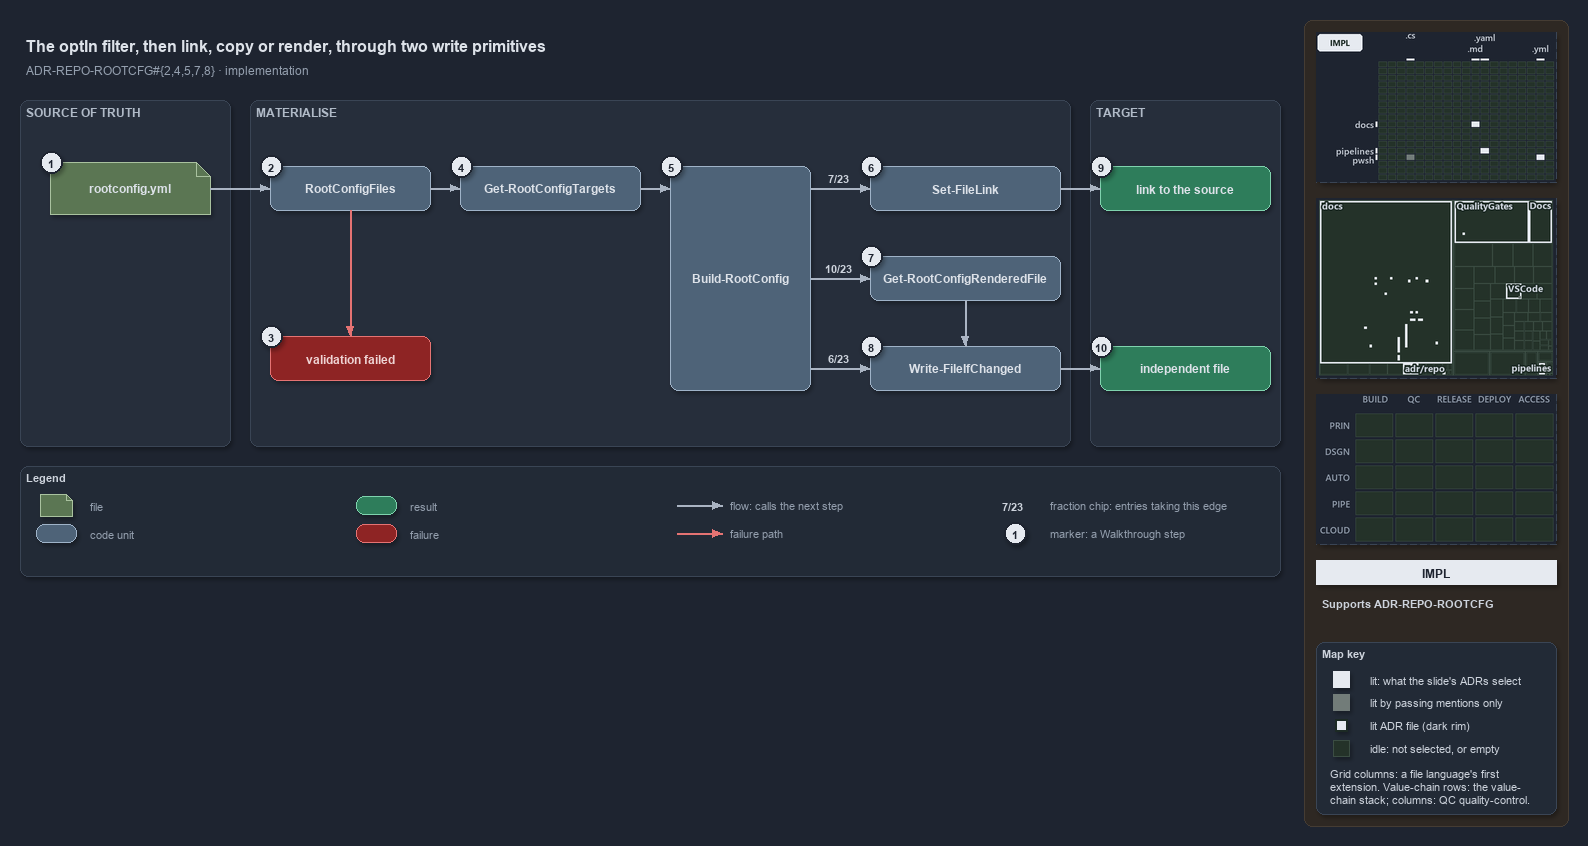

The diagram above was exported from draw.io. Its source (the exported page's mxGraphModel, read from the mxfile embedded in the PNG):
<mxGraphModel dx="1024" dy="768" grid="0" gridSize="10" guides="1" tooltips="1" connect="1" arrows="1" fold="1" page="1" pageScale="1" pageWidth="1572" pageHeight="640" background="#1E2430" math="0" shadow="1">
  <root>
    <mxCell id="0" />
    <mxCell id="1" parent="0" />
    <mxCell id="sidebar-bg" value="" style="rounded=1;arcSize=2;html=1;fillColor=#2E2823;strokeColor=#453C33;shadow=0;" vertex="1" parent="1">
      <mxGeometry x="1304" y="4" width="264" height="806" as="geometry" />
    </mxCell>
    <mxCell id="title" value="The optIn filter, then link, copy or render, through two write primitives" style="text;html=1;align=left;verticalAlign=middle;fontSize=16;fontStyle=1;fontColor=#DDE2E9;" vertex="1" parent="1">
      <mxGeometry x="20" y="14" width="1260" height="30" as="geometry" />
    </mxCell>
    <mxCell id="subtitle" value="ADR-REPO-ROOTCFG#{2,4,5,7,8} &amp;#183; implementation" style="text;html=1;align=left;verticalAlign=middle;fontSize=12;fontColor=#949FAE;" vertex="1" parent="1">
      <mxGeometry x="20" y="44" width="1240" height="20" as="geometry" />
    </mxCell>
    <mxCell id="band-source" value="SOURCE OF TRUTH" style="rounded=1;html=1;arcSize=3;fillColor=#262E3B;strokeColor=#3A4555;verticalAlign=top;align=left;spacingLeft=8;fontStyle=1;fontSize=12;fontColor=#B0BAC7;" vertex="1" parent="1">
      <mxGeometry x="20" y="84" width="210" height="346" as="geometry" />
    </mxCell>
    <mxCell id="band-write" value="MATERIALISE" style="rounded=1;html=1;arcSize=3;fillColor=#262E3B;strokeColor=#3A4555;verticalAlign=top;align=left;spacingLeft=8;fontStyle=1;fontSize=12;fontColor=#B0BAC7;" vertex="1" parent="1">
      <mxGeometry x="250" y="84" width="820" height="346" as="geometry" />
    </mxCell>
    <mxCell id="band-target" value="TARGET" style="rounded=1;html=1;arcSize=3;fillColor=#262E3B;strokeColor=#3A4555;verticalAlign=top;align=left;spacingLeft=8;fontStyle=1;fontSize=12;fontColor=#B0BAC7;" vertex="1" parent="1">
      <mxGeometry x="1090" y="84" width="190" height="346" as="geometry" />
    </mxCell>
    <mxCell id="f-registry" value="&lt;b&gt;rootconfig.yml&lt;/b&gt;" style="shape=note;size=14;whiteSpace=wrap;html=1;fillColor=#5B7653;strokeColor=#A9C29F;fontColor=#DDE2E9;fontSize=12;" vertex="1" parent="1">
      <mxGeometry x="50" y="146" width="160" height="52" as="geometry" />
    </mxCell>
    <mxCell id="c-type" value="&lt;b&gt;RootConfigFiles&lt;/b&gt;" style="rounded=1;whiteSpace=wrap;html=1;arcSize=20;fillColor=#4E6378;strokeColor=#9FB3C8;fontColor=#DDE2E9;fontSize=12;" vertex="1" parent="1">
      <mxGeometry x="270" y="150" width="160" height="44" as="geometry" />
    </mxCell>
    <mxCell id="x-type" value="&lt;b&gt;validation failed&lt;/b&gt;" style="rounded=1;whiteSpace=wrap;html=1;arcSize=20;fillColor=#8E2424;strokeColor=#E57373;fontColor=#EFD4D4;fontSize=12;" vertex="1" parent="1">
      <mxGeometry x="270" y="320" width="160" height="44" as="geometry" />
    </mxCell>
    <mxCell id="c-targets" value="&lt;b&gt;Get-RootConfigTargets&lt;/b&gt;" style="rounded=1;whiteSpace=wrap;html=1;arcSize=20;fillColor=#4E6378;strokeColor=#9FB3C8;fontColor=#DDE2E9;fontSize=12;" vertex="1" parent="1">
      <mxGeometry x="460" y="150" width="180" height="44" as="geometry" />
    </mxCell>
    <mxCell id="c-build" value="&lt;b&gt;Build-RootConfig&lt;/b&gt;" style="rounded=1;whiteSpace=wrap;html=1;arcSize=20;fillColor=#4E6378;strokeColor=#9FB3C8;fontColor=#DDE2E9;fontSize=12;" vertex="1" parent="1">
      <mxGeometry x="670" y="150" width="140" height="224" as="geometry" />
    </mxCell>
    <mxCell id="c-link" value="&lt;b&gt;Set-FileLink&lt;/b&gt;" style="rounded=1;whiteSpace=wrap;html=1;arcSize=20;fillColor=#4E6378;strokeColor=#9FB3C8;fontColor=#DDE2E9;fontSize=12;" vertex="1" parent="1">
      <mxGeometry x="870" y="150" width="190" height="44" as="geometry" />
    </mxCell>
    <mxCell id="c-render" value="&lt;b&gt;Get-RootConfigRenderedFile&lt;/b&gt;" style="rounded=1;whiteSpace=wrap;html=1;arcSize=20;fillColor=#4E6378;strokeColor=#9FB3C8;fontColor=#DDE2E9;fontSize=12;" vertex="1" parent="1">
      <mxGeometry x="870" y="240" width="190" height="44" as="geometry" />
    </mxCell>
    <mxCell id="c-write" value="&lt;b&gt;Write-FileIfChanged&lt;/b&gt;" style="rounded=1;whiteSpace=wrap;html=1;arcSize=20;fillColor=#4E6378;strokeColor=#9FB3C8;fontColor=#DDE2E9;fontSize=12;" vertex="1" parent="1">
      <mxGeometry x="870" y="330" width="190" height="44" as="geometry" />
    </mxCell>
    <mxCell id="r-link" value="&lt;b&gt;link to the source&lt;/b&gt;" style="rounded=1;whiteSpace=wrap;html=1;arcSize=20;fillColor=#2E7D5B;strokeColor=#7FD3AE;fontColor=#DDE2E9;fontSize=12;" vertex="1" parent="1">
      <mxGeometry x="1100" y="150" width="170" height="44" as="geometry" />
    </mxCell>
    <mxCell id="r-file" value="&lt;b&gt;independent file&lt;/b&gt;" style="rounded=1;whiteSpace=wrap;html=1;arcSize=20;fillColor=#2E7D5B;strokeColor=#7FD3AE;fontColor=#DDE2E9;fontSize=12;" vertex="1" parent="1">
      <mxGeometry x="1100" y="330" width="170" height="44" as="geometry" />
    </mxCell>
    <mxCell id="port-build-l" value="" style="text;html=1;strokeColor=none;fillColor=none;" vertex="1" parent="1">
      <mxGeometry x="670" y="172" width="1" height="1" as="geometry" />
    </mxCell>
    <mxCell id="port-build-r1" value="" style="text;html=1;strokeColor=none;fillColor=none;" vertex="1" parent="1">
      <mxGeometry x="810" y="172" width="1" height="1" as="geometry" />
    </mxCell>
    <mxCell id="port-build-r2" value="" style="text;html=1;strokeColor=none;fillColor=none;" vertex="1" parent="1">
      <mxGeometry x="810" y="262" width="1" height="1" as="geometry" />
    </mxCell>
    <mxCell id="port-build-r3" value="" style="text;html=1;strokeColor=none;fillColor=none;" vertex="1" parent="1">
      <mxGeometry x="810" y="352" width="1" height="1" as="geometry" />
    </mxCell>
    <mxCell id="e-registry-type" value="" style="edgeStyle=orthogonalEdgeStyle;rounded=1;html=1;fontSize=10;fontColor=#CDD3DC;endArrow=block;strokeColor=#AAB4C3;shadow=0;" edge="1" parent="1" source="f-registry" target="c-type">
      <mxGeometry relative="1" as="geometry" />
    </mxCell>
    <mxCell id="e-type-fail" value="" style="edgeStyle=orthogonalEdgeStyle;rounded=1;html=1;endArrow=block;strokeColor=#E57373;shadow=0;fontColor=#CDD3DC;" edge="1" parent="1" source="c-type" target="x-type">
      <mxGeometry relative="1" as="geometry" />
    </mxCell>
    <mxCell id="e-type-targets" value="" style="edgeStyle=orthogonalEdgeStyle;rounded=1;html=1;fontSize=10;fontColor=#CDD3DC;endArrow=block;strokeColor=#AAB4C3;shadow=0;" edge="1" parent="1" source="c-type" target="c-targets">
      <mxGeometry relative="1" as="geometry" />
    </mxCell>
    <mxCell id="e-targets-build" value="" style="edgeStyle=orthogonalEdgeStyle;rounded=1;html=1;fontSize=10;fontColor=#CDD3DC;endArrow=block;strokeColor=#AAB4C3;shadow=0;" edge="1" parent="1" source="c-targets" target="port-build-l">
      <mxGeometry relative="1" as="geometry" />
    </mxCell>
    <mxCell id="e-build-link" value="" style="edgeStyle=orthogonalEdgeStyle;rounded=1;html=1;fontSize=10;fontColor=#CDD3DC;endArrow=block;strokeColor=#AAB4C3;shadow=0;" edge="1" parent="1" source="port-build-r1" target="c-link">
      <mxGeometry relative="1" as="geometry" />
    </mxCell>
    <mxCell id="e-build-render" value="" style="edgeStyle=orthogonalEdgeStyle;rounded=1;html=1;fontSize=10;fontColor=#CDD3DC;endArrow=block;strokeColor=#AAB4C3;shadow=0;" edge="1" parent="1" source="port-build-r2" target="c-render">
      <mxGeometry relative="1" as="geometry" />
    </mxCell>
    <mxCell id="e-build-write" value="" style="edgeStyle=orthogonalEdgeStyle;rounded=1;html=1;fontSize=10;fontColor=#CDD3DC;endArrow=block;strokeColor=#AAB4C3;shadow=0;" edge="1" parent="1" source="port-build-r3" target="c-write">
      <mxGeometry relative="1" as="geometry" />
    </mxCell>
    <mxCell id="e-render-write" value="" style="edgeStyle=orthogonalEdgeStyle;rounded=1;html=1;fontSize=10;fontColor=#CDD3DC;endArrow=block;strokeColor=#AAB4C3;shadow=0;" edge="1" parent="1" source="c-render" target="c-write">
      <mxGeometry relative="1" as="geometry" />
    </mxCell>
    <mxCell id="e-link-result" value="" style="edgeStyle=orthogonalEdgeStyle;rounded=1;html=1;fontSize=10;fontColor=#CDD3DC;endArrow=block;strokeColor=#AAB4C3;shadow=0;" edge="1" parent="1" source="c-link" target="r-link">
      <mxGeometry relative="1" as="geometry" />
    </mxCell>
    <mxCell id="e-write-result" value="" style="edgeStyle=orthogonalEdgeStyle;rounded=1;html=1;fontSize=10;fontColor=#CDD3DC;endArrow=block;strokeColor=#AAB4C3;shadow=0;" edge="1" parent="1" source="c-write" target="r-file">
      <mxGeometry relative="1" as="geometry" />
    </mxCell>
    <mxCell id="frac-link" value="&lt;b&gt;7/23&lt;/b&gt;" style="text;html=1;align=center;verticalAlign=middle;fontSize=11;fontColor=#CDD3DC;fillColor=#1E2430;strokeColor=none;" vertex="1" parent="1">
      <mxGeometry x="818" y="152" width="40" height="18" as="geometry" />
    </mxCell>
    <mxCell id="frac-render" value="&lt;b&gt;10/23&lt;/b&gt;" style="text;html=1;align=center;verticalAlign=middle;fontSize=11;fontColor=#CDD3DC;fillColor=#1E2430;strokeColor=none;" vertex="1" parent="1">
      <mxGeometry x="818" y="242" width="40" height="18" as="geometry" />
    </mxCell>
    <mxCell id="frac-write" value="&lt;b&gt;6/23&lt;/b&gt;" style="text;html=1;align=center;verticalAlign=middle;fontSize=11;fontColor=#CDD3DC;fillColor=#1E2430;strokeColor=none;" vertex="1" parent="1">
      <mxGeometry x="818" y="332" width="40" height="18" as="geometry" />
    </mxCell>
    <mxCell id="mark-1" value="1" style="ellipse;html=1;fillColor=#E6EAF0;strokeColor=#1E2430;strokeWidth=2;fontColor=#1E2430;fontStyle=1;fontSize=11;" vertex="1" parent="1">
      <mxGeometry x="40" y="135" width="22" height="22" as="geometry" />
    </mxCell>
    <mxCell id="mark-2" value="2" style="ellipse;html=1;fillColor=#E6EAF0;strokeColor=#1E2430;strokeWidth=2;fontColor=#1E2430;fontStyle=1;fontSize=11;" vertex="1" parent="1">
      <mxGeometry x="260" y="139" width="22" height="22" as="geometry" />
    </mxCell>
    <mxCell id="mark-3" value="3" style="ellipse;html=1;fillColor=#E6EAF0;strokeColor=#1E2430;strokeWidth=2;fontColor=#1E2430;fontStyle=1;fontSize=11;" vertex="1" parent="1">
      <mxGeometry x="260" y="309" width="22" height="22" as="geometry" />
    </mxCell>
    <mxCell id="mark-4" value="4" style="ellipse;html=1;fillColor=#E6EAF0;strokeColor=#1E2430;strokeWidth=2;fontColor=#1E2430;fontStyle=1;fontSize=11;" vertex="1" parent="1">
      <mxGeometry x="450" y="139" width="22" height="22" as="geometry" />
    </mxCell>
    <mxCell id="mark-5" value="5" style="ellipse;html=1;fillColor=#E6EAF0;strokeColor=#1E2430;strokeWidth=2;fontColor=#1E2430;fontStyle=1;fontSize=11;" vertex="1" parent="1">
      <mxGeometry x="660" y="139" width="22" height="22" as="geometry" />
    </mxCell>
    <mxCell id="mark-6" value="6" style="ellipse;html=1;fillColor=#E6EAF0;strokeColor=#1E2430;strokeWidth=2;fontColor=#1E2430;fontStyle=1;fontSize=11;" vertex="1" parent="1">
      <mxGeometry x="860" y="139" width="22" height="22" as="geometry" />
    </mxCell>
    <mxCell id="mark-7" value="7" style="ellipse;html=1;fillColor=#E6EAF0;strokeColor=#1E2430;strokeWidth=2;fontColor=#1E2430;fontStyle=1;fontSize=11;" vertex="1" parent="1">
      <mxGeometry x="860" y="229" width="22" height="22" as="geometry" />
    </mxCell>
    <mxCell id="mark-8" value="8" style="ellipse;html=1;fillColor=#E6EAF0;strokeColor=#1E2430;strokeWidth=2;fontColor=#1E2430;fontStyle=1;fontSize=11;" vertex="1" parent="1">
      <mxGeometry x="860" y="319" width="22" height="22" as="geometry" />
    </mxCell>
    <mxCell id="mark-9" value="9" style="ellipse;html=1;fillColor=#E6EAF0;strokeColor=#1E2430;strokeWidth=2;fontColor=#1E2430;fontStyle=1;fontSize=11;" vertex="1" parent="1">
      <mxGeometry x="1090" y="139" width="22" height="22" as="geometry" />
    </mxCell>
    <mxCell id="mark-10" value="10" style="ellipse;html=1;fillColor=#E6EAF0;strokeColor=#1E2430;strokeWidth=2;fontColor=#1E2430;fontStyle=1;fontSize=11;" vertex="1" parent="1">
      <mxGeometry x="1090" y="319" width="22" height="22" as="geometry" />
    </mxCell>
    <mxCell id="legend" value="&lt;b&gt;Legend&lt;/b&gt;" style="rounded=1;whiteSpace=wrap;html=1;arcSize=6;fillColor=#222A36;strokeColor=#3A4555;align=left;verticalAlign=top;spacing=8;fontSize=11;fontColor=#CDD3DC;" vertex="1" parent="1">
      <mxGeometry x="20" y="450" width="1260" height="110" as="geometry" />
    </mxCell>
    <mxCell id="lg-0" value="" style="shape=note;size=6;html=1;fillColor=#5B7653;strokeColor=#A9C29F;" vertex="1" parent="1">
      <mxGeometry x="40" y="478" width="32" height="22" as="geometry" />
    </mxCell>
    <mxCell id="lg-0-t" value="file" style="text;html=1;align=left;verticalAlign=middle;fontSize=11;fontColor=#949FAE;" vertex="1" parent="1">
      <mxGeometry x="84" y="479" width="270" height="20" as="geometry" />
    </mxCell>
    <mxCell id="lg-1" value="" style="rounded=1;html=1;arcSize=20;fillColor=#4E6378;strokeColor=#9FB3C8;" vertex="1" parent="1">
      <mxGeometry x="36" y="508" width="40" height="18" as="geometry" />
    </mxCell>
    <mxCell id="lg-1-t" value="code unit" style="text;html=1;align=left;verticalAlign=middle;fontSize=11;fontColor=#949FAE;" vertex="1" parent="1">
      <mxGeometry x="84" y="507" width="270" height="20" as="geometry" />
    </mxCell>
    <mxCell id="lg-2" value="" style="rounded=1;html=1;arcSize=20;fillColor=#2E7D5B;strokeColor=#7FD3AE;" vertex="1" parent="1">
      <mxGeometry x="356" y="480" width="40" height="18" as="geometry" />
    </mxCell>
    <mxCell id="lg-2-t" value="result" style="text;html=1;align=left;verticalAlign=middle;fontSize=11;fontColor=#949FAE;" vertex="1" parent="1">
      <mxGeometry x="404" y="479" width="270" height="20" as="geometry" />
    </mxCell>
    <mxCell id="lg-3" value="" style="rounded=1;html=1;arcSize=20;fillColor=#8E2424;strokeColor=#E57373;" vertex="1" parent="1">
      <mxGeometry x="356" y="508" width="40" height="18" as="geometry" />
    </mxCell>
    <mxCell id="lg-3-t" value="failure" style="text;html=1;align=left;verticalAlign=middle;fontSize=11;fontColor=#949FAE;" vertex="1" parent="1">
      <mxGeometry x="404" y="507" width="270" height="20" as="geometry" />
    </mxCell>
    <mxCell id="lg-4-a" value="" style="text;html=1;strokeColor=none;fillColor=none;" vertex="1" parent="1">
      <mxGeometry x="676" y="489" width="1" height="1" as="geometry" />
    </mxCell>
    <mxCell id="lg-4-b" value="" style="text;html=1;strokeColor=none;fillColor=none;" vertex="1" parent="1">
      <mxGeometry x="722" y="489" width="1" height="1" as="geometry" />
    </mxCell>
    <mxCell id="lg-4-e" value="" style="edgeStyle=orthogonalEdgeStyle;rounded=1;html=1;fontSize=10;fontColor=#CDD3DC;endArrow=block;strokeColor=#AAB4C3;shadow=0;" edge="1" parent="1" source="lg-4-a" target="lg-4-b">
      <mxGeometry relative="1" as="geometry" />
    </mxCell>
    <mxCell id="lg-4-t" value="flow: calls the next step" style="text;html=1;align=left;verticalAlign=middle;fontSize=11;fontColor=#949FAE;" vertex="1" parent="1">
      <mxGeometry x="724" y="479" width="270" height="20" as="geometry" />
    </mxCell>
    <mxCell id="lg-5-a" value="" style="text;html=1;strokeColor=none;fillColor=none;" vertex="1" parent="1">
      <mxGeometry x="676" y="517" width="1" height="1" as="geometry" />
    </mxCell>
    <mxCell id="lg-5-b" value="" style="text;html=1;strokeColor=none;fillColor=none;" vertex="1" parent="1">
      <mxGeometry x="722" y="517" width="1" height="1" as="geometry" />
    </mxCell>
    <mxCell id="lg-5-e" value="" style="edgeStyle=orthogonalEdgeStyle;rounded=1;html=1;endArrow=block;strokeColor=#E57373;shadow=0;fontColor=#CDD3DC;" edge="1" parent="1" source="lg-5-a" target="lg-5-b">
      <mxGeometry relative="1" as="geometry" />
    </mxCell>
    <mxCell id="lg-5-t" value="failure path" style="text;html=1;align=left;verticalAlign=middle;fontSize=11;fontColor=#949FAE;" vertex="1" parent="1">
      <mxGeometry x="724" y="507" width="270" height="20" as="geometry" />
    </mxCell>
    <mxCell id="lg-6" value="&lt;b&gt;7/23&lt;/b&gt;" style="text;html=1;align=center;verticalAlign=middle;fontSize=11;fontColor=#CDD3DC;" vertex="1" parent="1">
      <mxGeometry x="992" y="480" width="40" height="18" as="geometry" />
    </mxCell>
    <mxCell id="lg-6-t" value="fraction chip: entries taking this edge" style="text;html=1;align=left;verticalAlign=middle;fontSize=11;fontColor=#949FAE;" vertex="1" parent="1">
      <mxGeometry x="1044" y="479" width="270" height="20" as="geometry" />
    </mxCell>
    <mxCell id="lg-7" value="1" style="ellipse;html=1;fillColor=#E6EAF0;strokeColor=#1E2430;strokeWidth=2;fontColor=#1E2430;fontStyle=1;fontSize=11;" vertex="1" parent="1">
      <mxGeometry x="1004" y="506" width="22" height="22" as="geometry" />
    </mxCell>
    <mxCell id="lg-7-t" value="marker: a Walkthrough step" style="text;html=1;align=left;verticalAlign=middle;fontSize=11;fontColor=#949FAE;" vertex="1" parent="1">
      <mxGeometry x="1044" y="507" width="270" height="20" as="geometry" />
    </mxCell>
    <mxCell id="minimap-grid" value="" style="shape=image;imageAspect=0;rounded=1;arcSize=4;whiteSpace=wrap;html=1;fillColor=#262E3B;strokeColor=#3A4555;dashed=1;fontColor=#949FAE;fontSize=11;image=data:image/png,(base64 omitted: 8796 chars);" vertex="1" parent="1">
      <mxGeometry x="1316" y="16" width="240" height="150" as="geometry" />
    </mxCell>
    <mxCell id="minimap-tree" value="" style="shape=image;imageAspect=0;rounded=1;arcSize=4;whiteSpace=wrap;html=1;fillColor=#262E3B;strokeColor=#3A4555;dashed=1;fontColor=#949FAE;fontSize=11;image=data:image/png,(base64 omitted: 17840 chars);" vertex="1" parent="1">
      <mxGeometry x="1316" y="182" width="240" height="180" as="geometry" />
    </mxCell>
    <mxCell id="minimap-chain" value="" style="shape=image;imageAspect=0;rounded=1;arcSize=4;whiteSpace=wrap;html=1;fillColor=#262E3B;strokeColor=#3A4555;dashed=1;fontColor=#949FAE;fontSize=11;image=data:image/png,(base64 omitted: 11912 chars);" vertex="1" parent="1">
      <mxGeometry x="1316" y="378" width="240" height="150" as="geometry" />
    </mxCell>
    <mxCell id="lens-badge" value="IMPL" style="rounded=0;whiteSpace=wrap;html=1;align=center;verticalAlign=middle;fontSize=12;fontStyle=1;fontColor=#1E2430;fillColor=#E6EAF0;strokeColor=none;" vertex="1" parent="1">
      <mxGeometry x="1316" y="544" width="240" height="24" as="geometry" />
    </mxCell>
    <mxCell id="supports" value="&lt;b&gt;Supports&lt;/b&gt; ADR-REPO-ROOTCFG" style="text;html=1;whiteSpace=wrap;align=left;verticalAlign=top;fontSize=11;fontColor=#CDD3DC;" vertex="1" parent="1">
      <mxGeometry x="1316" y="576" width="240" height="38" as="geometry" />
    </mxCell>
    <mxCell id="mapkey" value="&lt;b&gt;Map key&lt;/b&gt;" style="rounded=1;arcSize=6;whiteSpace=wrap;html=1;align=left;verticalAlign=top;fontSize=11;fontColor=#CDD3DC;fillColor=#222A36;strokeColor=#3A4555;spacingLeft=8;spacingTop=2;" vertex="1" parent="1">
      <mxGeometry x="1316" y="626" width="240" height="172" as="geometry" />
    </mxCell>
    <mxCell id="mapkey-lit" value="" style="rounded=0;html=1;fillColor=#E6EAF0;strokeColor=#E6EAF0;" vertex="1" parent="1">
      <mxGeometry x="1333.0" y="655.0" width="16" height="16" as="geometry" />
    </mxCell>
    <mxCell id="mapkey-lit-text" value="lit: what the slide's ADRs select" style="text;html=1;align=left;verticalAlign=middle;fontSize=11;fontColor=#CDD3DC;" vertex="1" parent="1">
      <mxGeometry x="1364" y="653" width="184" height="20" as="geometry" />
    </mxCell>
    <mxCell id="mapkey-touched" value="" style="rounded=0;html=1;fillColor=#727C79;strokeColor=#727C79;" vertex="1" parent="1">
      <mxGeometry x="1333.0" y="678.0" width="16" height="16" as="geometry" />
    </mxCell>
    <mxCell id="mapkey-touched-text" value="lit by passing mentions only" style="text;html=1;align=left;verticalAlign=middle;fontSize=11;fontColor=#CDD3DC;" vertex="1" parent="1">
      <mxGeometry x="1364" y="676" width="184" height="20" as="geometry" />
    </mxCell>
    <mxCell id="mapkey-adr" value="" style="rounded=0;html=1;fillColor=#E6EAF0;strokeColor=#1C2A24;strokeWidth=2;" vertex="1" parent="1">
      <mxGeometry x="1335.0" y="703.0" width="12" height="12" as="geometry" />
    </mxCell>
    <mxCell id="mapkey-adr-text" value="lit ADR file (dark rim)" style="text;html=1;align=left;verticalAlign=middle;fontSize=11;fontColor=#CDD3DC;" vertex="1" parent="1">
      <mxGeometry x="1364" y="699" width="184" height="20" as="geometry" />
    </mxCell>
    <mxCell id="mapkey-idle" value="" style="rounded=0;html=1;fillColor=#243229;strokeColor=#3B4D43;" vertex="1" parent="1">
      <mxGeometry x="1333.0" y="724.0" width="16" height="16" as="geometry" />
    </mxCell>
    <mxCell id="mapkey-idle-text" value="idle: not selected, or empty" style="text;html=1;align=left;verticalAlign=middle;fontSize=11;fontColor=#CDD3DC;" vertex="1" parent="1">
      <mxGeometry x="1364" y="722" width="184" height="20" as="geometry" />
    </mxCell>
    <mxCell id="mapkey-codes" value="Grid columns: a file language's first&lt;br&gt;extension. Value-chain rows: the value-&lt;br&gt;chain stack; columns: QC quality-control." style="text;html=1;align=left;verticalAlign=top;whiteSpace=wrap;fontSize=11;fontColor=#CDD3DC;" vertex="1" parent="1">
      <mxGeometry x="1324" y="746" width="224" height="46" as="geometry" />
    </mxCell>
  </root>
</mxGraphModel>